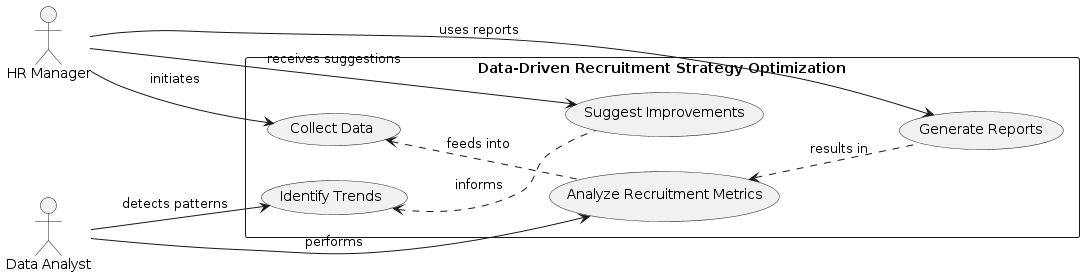

The diagram above was rendered by PlantUML. Its source (embedded in the PNG):
@startuml
!define RECTANGLE stereotype rectangle
!define ELLIPSE stereotype ellipse

left to right direction
skinparam packageStyle rectangle

actor "HR Manager" as HRManager
actor "Data Analyst" as DataAnalyst

rectangle "Data-Driven Recruitment Strategy Optimization" {
  usecase "Collect Data" as CollectData
  usecase "Analyze Recruitment Metrics" as AnalyzeMetrics
  usecase "Generate Reports" as GenerateReports
  usecase "Identify Trends" as IdentifyTrends
  usecase "Suggest Improvements" as SuggestImprovements

  HRManager --> CollectData : initiates
  HRManager --> GenerateReports : uses reports
  HRManager --> SuggestImprovements : receives suggestions
  DataAnalyst --> AnalyzeMetrics : performs
  DataAnalyst --> IdentifyTrends : detects patterns
  
  CollectData <.. AnalyzeMetrics : feeds into
  AnalyzeMetrics <.. GenerateReports : results in
  IdentifyTrends <.. SuggestImprovements : informs
}
@enduml